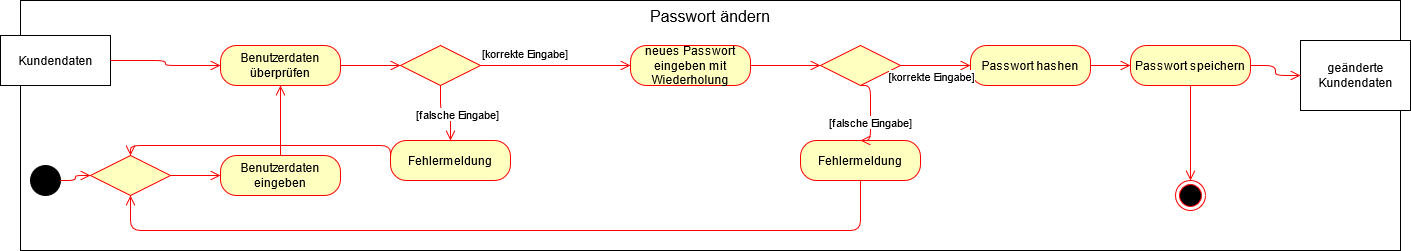

The diagram above was exported from draw.io. Its source (the exported page's mxGraphModel, read from the mxfile embedded in the PNG):
<mxGraphModel dx="1600" dy="790" grid="1" gridSize="10" guides="1" tooltips="1" connect="1" arrows="1" fold="1" page="1" pageScale="1" pageWidth="827" pageHeight="1169" math="0" shadow="0">
  <root>
    <mxCell id="0" />
    <mxCell id="1" parent="0" />
    <mxCell id="SHERTHqqBE77Pv515ZzR-1" value="Passwort ändern" style="rounded=0;whiteSpace=wrap;html=1;verticalAlign=top;fontSize=16;" vertex="1" parent="1">
      <mxGeometry y="60" width="1380" height="250" as="geometry" />
    </mxCell>
    <mxCell id="SHERTHqqBE77Pv515ZzR-2" value="" style="ellipse;whiteSpace=wrap;html=1;aspect=fixed;fillColor=#000000;" vertex="1" parent="1">
      <mxGeometry x="10" y="225" width="30" height="30" as="geometry" />
    </mxCell>
    <mxCell id="SHERTHqqBE77Pv515ZzR-3" value="Benutzerdaten eingeben" style="rounded=1;whiteSpace=wrap;html=1;arcSize=40;fontColor=#000000;fillColor=#ffffc0;strokeColor=#ff0000;" vertex="1" parent="1">
      <mxGeometry x="200" y="215" width="120" height="40" as="geometry" />
    </mxCell>
    <mxCell id="SHERTHqqBE77Pv515ZzR-4" value="" style="edgeStyle=orthogonalEdgeStyle;html=1;verticalAlign=bottom;endArrow=open;endSize=8;strokeColor=#ff0000;exitX=1;exitY=0.5;exitDx=0;exitDy=0;entryX=0;entryY=0.5;entryDx=0;entryDy=0;" edge="1" parent="1" source="SHERTHqqBE77Pv515ZzR-2" target="SHERTHqqBE77Pv515ZzR-15">
      <mxGeometry relative="1" as="geometry">
        <mxPoint x="80" y="130" as="targetPoint" />
        <mxPoint x="70" y="210" as="sourcePoint" />
      </mxGeometry>
    </mxCell>
    <mxCell id="SHERTHqqBE77Pv515ZzR-5" value="" style="ellipse;html=1;shape=endState;fillColor=#000000;strokeColor=#ff0000;" vertex="1" parent="1">
      <mxGeometry x="1155" y="240" width="30" height="30" as="geometry" />
    </mxCell>
    <mxCell id="SHERTHqqBE77Pv515ZzR-6" value="Benutzerdaten überprüfen" style="rounded=1;whiteSpace=wrap;html=1;arcSize=40;fontColor=#000000;fillColor=#ffffc0;strokeColor=#ff0000;" vertex="1" parent="1">
      <mxGeometry x="200" y="105" width="120" height="40" as="geometry" />
    </mxCell>
    <mxCell id="SHERTHqqBE77Pv515ZzR-7" value="" style="edgeStyle=orthogonalEdgeStyle;html=1;verticalAlign=bottom;endArrow=open;endSize=8;strokeColor=#ff0000;exitX=0.5;exitY=0;exitDx=0;exitDy=0;entryX=0.5;entryY=1;entryDx=0;entryDy=0;" edge="1" parent="1" source="SHERTHqqBE77Pv515ZzR-3" target="SHERTHqqBE77Pv515ZzR-6">
      <mxGeometry relative="1" as="geometry">
        <mxPoint x="170" y="250" as="targetPoint" />
        <mxPoint x="50" y="250" as="sourcePoint" />
      </mxGeometry>
    </mxCell>
    <mxCell id="SHERTHqqBE77Pv515ZzR-8" value="Kundendaten" style="html=1;" vertex="1" parent="1">
      <mxGeometry x="-20" y="95" width="110" height="50" as="geometry" />
    </mxCell>
    <mxCell id="SHERTHqqBE77Pv515ZzR-9" value="" style="edgeStyle=orthogonalEdgeStyle;html=1;verticalAlign=bottom;endArrow=open;endSize=8;strokeColor=#ff0000;exitX=1;exitY=0.5;exitDx=0;exitDy=0;entryX=0;entryY=0.5;entryDx=0;entryDy=0;" edge="1" parent="1" source="SHERTHqqBE77Pv515ZzR-8" target="SHERTHqqBE77Pv515ZzR-6">
      <mxGeometry relative="1" as="geometry">
        <mxPoint x="440" y="130" as="targetPoint" />
        <mxPoint x="290" y="130" as="sourcePoint" />
      </mxGeometry>
    </mxCell>
    <mxCell id="SHERTHqqBE77Pv515ZzR-10" value="neues Passwort eingeben mit Wiederholung" style="rounded=1;whiteSpace=wrap;html=1;arcSize=40;fontColor=#000000;fillColor=#ffffc0;strokeColor=#ff0000;" vertex="1" parent="1">
      <mxGeometry x="610" y="105" width="120" height="40" as="geometry" />
    </mxCell>
    <mxCell id="SHERTHqqBE77Pv515ZzR-11" value="" style="rhombus;whiteSpace=wrap;html=1;fillColor=#ffffc0;strokeColor=#ff0000;fontSize=16;" vertex="1" parent="1">
      <mxGeometry x="380" y="105" width="80" height="40" as="geometry" />
    </mxCell>
    <mxCell id="SHERTHqqBE77Pv515ZzR-13" value="[korrekte Eingabe]" style="edgeStyle=orthogonalEdgeStyle;html=1;align=left;verticalAlign=top;endArrow=open;endSize=8;strokeColor=#ff0000;fontSize=11;entryX=0;entryY=0.5;entryDx=0;entryDy=0;" edge="1" parent="1" source="SHERTHqqBE77Pv515ZzR-11" target="SHERTHqqBE77Pv515ZzR-10">
      <mxGeometry x="-1" y="25" relative="1" as="geometry">
        <mxPoint x="510" y="200" as="targetPoint" />
        <mxPoint as="offset" />
      </mxGeometry>
    </mxCell>
    <mxCell id="SHERTHqqBE77Pv515ZzR-14" value="" style="edgeStyle=orthogonalEdgeStyle;html=1;verticalAlign=bottom;endArrow=open;endSize=8;strokeColor=#ff0000;exitX=1;exitY=0.5;exitDx=0;exitDy=0;entryX=0;entryY=0.5;entryDx=0;entryDy=0;" edge="1" parent="1" source="SHERTHqqBE77Pv515ZzR-6" target="SHERTHqqBE77Pv515ZzR-11">
      <mxGeometry relative="1" as="geometry">
        <mxPoint x="230" y="150" as="targetPoint" />
        <mxPoint x="230" y="230" as="sourcePoint" />
      </mxGeometry>
    </mxCell>
    <mxCell id="SHERTHqqBE77Pv515ZzR-15" value="" style="rhombus;whiteSpace=wrap;html=1;fillColor=#ffffc0;strokeColor=#ff0000;fontSize=16;" vertex="1" parent="1">
      <mxGeometry x="70" y="215" width="80" height="40" as="geometry" />
    </mxCell>
    <mxCell id="SHERTHqqBE77Pv515ZzR-18" value="Fehlermeldung" style="rounded=1;whiteSpace=wrap;html=1;arcSize=40;fontColor=#000000;fillColor=#ffffc0;strokeColor=#ff0000;" vertex="1" parent="1">
      <mxGeometry x="780" y="200" width="120" height="40" as="geometry" />
    </mxCell>
    <mxCell id="SHERTHqqBE77Pv515ZzR-20" value="" style="edgeStyle=orthogonalEdgeStyle;html=1;verticalAlign=bottom;endArrow=open;endSize=8;strokeColor=#ff0000;exitX=1;exitY=0.5;exitDx=0;exitDy=0;entryX=0;entryY=0.5;entryDx=0;entryDy=0;" edge="1" parent="1" source="SHERTHqqBE77Pv515ZzR-15" target="SHERTHqqBE77Pv515ZzR-3">
      <mxGeometry relative="1" as="geometry">
        <mxPoint x="390" y="135" as="targetPoint" />
        <mxPoint x="290" y="130" as="sourcePoint" />
      </mxGeometry>
    </mxCell>
    <mxCell id="SHERTHqqBE77Pv515ZzR-21" value="" style="rhombus;whiteSpace=wrap;html=1;fillColor=#ffffc0;strokeColor=#ff0000;fontSize=16;" vertex="1" parent="1">
      <mxGeometry x="800" y="105" width="80" height="40" as="geometry" />
    </mxCell>
    <mxCell id="SHERTHqqBE77Pv515ZzR-23" value="Fehlermeldung" style="rounded=1;whiteSpace=wrap;html=1;arcSize=40;fontColor=#000000;fillColor=#ffffc0;strokeColor=#ff0000;" vertex="1" parent="1">
      <mxGeometry x="370" y="200" width="120" height="40" as="geometry" />
    </mxCell>
    <mxCell id="SHERTHqqBE77Pv515ZzR-25" value="" style="edgeStyle=orthogonalEdgeStyle;html=1;verticalAlign=bottom;endArrow=open;endSize=8;strokeColor=#ff0000;entryX=0.5;entryY=0;entryDx=0;entryDy=0;exitX=0.5;exitY=1;exitDx=0;exitDy=0;" edge="1" parent="1" source="SHERTHqqBE77Pv515ZzR-11" target="SHERTHqqBE77Pv515ZzR-23">
      <mxGeometry relative="1" as="geometry">
        <mxPoint x="210" y="135" as="targetPoint" />
        <mxPoint x="100" y="130" as="sourcePoint" />
      </mxGeometry>
    </mxCell>
    <mxCell id="SHERTHqqBE77Pv515ZzR-37" value="[falsche Eingabe]" style="edgeLabel;html=1;align=center;verticalAlign=middle;resizable=0;points=[];" vertex="1" connectable="0" parent="SHERTHqqBE77Pv515ZzR-25">
      <mxGeometry x="0.1692" y="6" relative="1" as="geometry">
        <mxPoint as="offset" />
      </mxGeometry>
    </mxCell>
    <mxCell id="SHERTHqqBE77Pv515ZzR-26" value="" style="edgeStyle=orthogonalEdgeStyle;html=1;verticalAlign=bottom;endArrow=open;endSize=8;strokeColor=#ff0000;exitX=1;exitY=0.5;exitDx=0;exitDy=0;entryX=0;entryY=0.5;entryDx=0;entryDy=0;" edge="1" parent="1" source="SHERTHqqBE77Pv515ZzR-10" target="SHERTHqqBE77Pv515ZzR-21">
      <mxGeometry relative="1" as="geometry">
        <mxPoint x="220" y="145" as="targetPoint" />
        <mxPoint x="110" y="140" as="sourcePoint" />
      </mxGeometry>
    </mxCell>
    <mxCell id="SHERTHqqBE77Pv515ZzR-27" value="" style="edgeStyle=orthogonalEdgeStyle;html=1;verticalAlign=bottom;endArrow=open;endSize=8;strokeColor=#ff0000;exitX=0.5;exitY=1;exitDx=0;exitDy=0;entryX=0.5;entryY=0;entryDx=0;entryDy=0;" edge="1" parent="1" source="SHERTHqqBE77Pv515ZzR-21" target="SHERTHqqBE77Pv515ZzR-18">
      <mxGeometry relative="1" as="geometry">
        <mxPoint x="230" y="155" as="targetPoint" />
        <mxPoint x="120" y="150" as="sourcePoint" />
        <Array as="points">
          <mxPoint x="850" y="145" />
          <mxPoint x="850" y="200" />
        </Array>
      </mxGeometry>
    </mxCell>
    <mxCell id="SHERTHqqBE77Pv515ZzR-38" value="[falsche Eingabe]" style="edgeLabel;html=1;align=center;verticalAlign=middle;resizable=0;points=[];fontSize=11;" vertex="1" connectable="0" parent="SHERTHqqBE77Pv515ZzR-27">
      <mxGeometry x="0.2267" y="-1" relative="1" as="geometry">
        <mxPoint as="offset" />
      </mxGeometry>
    </mxCell>
    <mxCell id="SHERTHqqBE77Pv515ZzR-28" value="Passwort hashen" style="rounded=1;whiteSpace=wrap;html=1;arcSize=40;fontColor=#000000;fillColor=#ffffc0;strokeColor=#ff0000;" vertex="1" parent="1">
      <mxGeometry x="950" y="105" width="120" height="40" as="geometry" />
    </mxCell>
    <mxCell id="SHERTHqqBE77Pv515ZzR-29" value="Passwort speichern" style="rounded=1;whiteSpace=wrap;html=1;arcSize=40;fontColor=#000000;fillColor=#ffffc0;strokeColor=#ff0000;" vertex="1" parent="1">
      <mxGeometry x="1110" y="105" width="120" height="40" as="geometry" />
    </mxCell>
    <mxCell id="SHERTHqqBE77Pv515ZzR-30" value="&lt;div&gt;geänderte &lt;br&gt;&lt;/div&gt;&lt;div&gt;Kundendaten&lt;/div&gt;" style="html=1;" vertex="1" parent="1">
      <mxGeometry x="1280" y="100" width="110" height="70" as="geometry" />
    </mxCell>
    <mxCell id="SHERTHqqBE77Pv515ZzR-31" value="" style="edgeStyle=orthogonalEdgeStyle;html=1;verticalAlign=bottom;endArrow=open;endSize=8;strokeColor=#ff0000;exitX=1;exitY=0.5;exitDx=0;exitDy=0;entryX=0;entryY=0.5;entryDx=0;entryDy=0;" edge="1" parent="1" source="SHERTHqqBE77Pv515ZzR-21" target="SHERTHqqBE77Pv515ZzR-28">
      <mxGeometry relative="1" as="geometry">
        <mxPoint x="850" y="210" as="targetPoint" />
        <mxPoint x="850" y="155" as="sourcePoint" />
        <Array as="points">
          <mxPoint x="910" y="125" />
          <mxPoint x="910" y="125" />
        </Array>
      </mxGeometry>
    </mxCell>
    <mxCell id="SHERTHqqBE77Pv515ZzR-39" value="[korrekte Eingabe]" style="edgeLabel;html=1;align=center;verticalAlign=middle;resizable=0;points=[];fontSize=11;" vertex="1" connectable="0" parent="SHERTHqqBE77Pv515ZzR-31">
      <mxGeometry x="0.5429" y="-10" relative="1" as="geometry">
        <mxPoint x="-24" as="offset" />
      </mxGeometry>
    </mxCell>
    <mxCell id="SHERTHqqBE77Pv515ZzR-32" value="" style="edgeStyle=orthogonalEdgeStyle;html=1;verticalAlign=bottom;endArrow=open;endSize=8;strokeColor=#ff0000;exitX=1;exitY=0.5;exitDx=0;exitDy=0;entryX=0;entryY=0.5;entryDx=0;entryDy=0;" edge="1" parent="1" source="SHERTHqqBE77Pv515ZzR-28" target="SHERTHqqBE77Pv515ZzR-29">
      <mxGeometry relative="1" as="geometry">
        <mxPoint x="860" y="220" as="targetPoint" />
        <mxPoint x="860" y="165" as="sourcePoint" />
      </mxGeometry>
    </mxCell>
    <mxCell id="SHERTHqqBE77Pv515ZzR-33" value="" style="edgeStyle=orthogonalEdgeStyle;html=1;verticalAlign=bottom;endArrow=open;endSize=8;strokeColor=#ff0000;exitX=1;exitY=0.5;exitDx=0;exitDy=0;entryX=0;entryY=0.5;entryDx=0;entryDy=0;" edge="1" parent="1" source="SHERTHqqBE77Pv515ZzR-29" target="SHERTHqqBE77Pv515ZzR-30">
      <mxGeometry relative="1" as="geometry">
        <mxPoint x="870" y="230" as="targetPoint" />
        <mxPoint x="870" y="175" as="sourcePoint" />
      </mxGeometry>
    </mxCell>
    <mxCell id="SHERTHqqBE77Pv515ZzR-34" value="" style="edgeStyle=orthogonalEdgeStyle;html=1;verticalAlign=bottom;endArrow=open;endSize=8;strokeColor=#ff0000;exitX=0.5;exitY=1;exitDx=0;exitDy=0;entryX=0.5;entryY=0;entryDx=0;entryDy=0;" edge="1" parent="1" source="SHERTHqqBE77Pv515ZzR-29" target="SHERTHqqBE77Pv515ZzR-5">
      <mxGeometry relative="1" as="geometry">
        <mxPoint x="880" y="240" as="targetPoint" />
        <mxPoint x="880" y="185" as="sourcePoint" />
      </mxGeometry>
    </mxCell>
    <mxCell id="SHERTHqqBE77Pv515ZzR-35" value="" style="edgeStyle=orthogonalEdgeStyle;html=1;verticalAlign=bottom;endArrow=open;endSize=8;strokeColor=#ff0000;exitX=0.5;exitY=1;exitDx=0;exitDy=0;entryX=0.5;entryY=1;entryDx=0;entryDy=0;" edge="1" parent="1" source="SHERTHqqBE77Pv515ZzR-18" target="SHERTHqqBE77Pv515ZzR-15">
      <mxGeometry relative="1" as="geometry">
        <mxPoint x="300" y="380" as="targetPoint" />
        <mxPoint x="890" y="195" as="sourcePoint" />
        <Array as="points">
          <mxPoint x="840" y="290" />
          <mxPoint x="110" y="290" />
        </Array>
      </mxGeometry>
    </mxCell>
    <mxCell id="SHERTHqqBE77Pv515ZzR-36" value="" style="edgeStyle=orthogonalEdgeStyle;html=1;verticalAlign=bottom;endArrow=open;endSize=8;strokeColor=#ff0000;entryX=0.5;entryY=0;entryDx=0;entryDy=0;exitX=0;exitY=0.5;exitDx=0;exitDy=0;" edge="1" parent="1" source="SHERTHqqBE77Pv515ZzR-23" target="SHERTHqqBE77Pv515ZzR-15">
      <mxGeometry relative="1" as="geometry">
        <mxPoint x="230" y="290" as="targetPoint" />
        <mxPoint x="680" y="360" as="sourcePoint" />
        <Array as="points">
          <mxPoint x="370" y="205" />
          <mxPoint x="110" y="205" />
        </Array>
      </mxGeometry>
    </mxCell>
  </root>
</mxGraphModel>